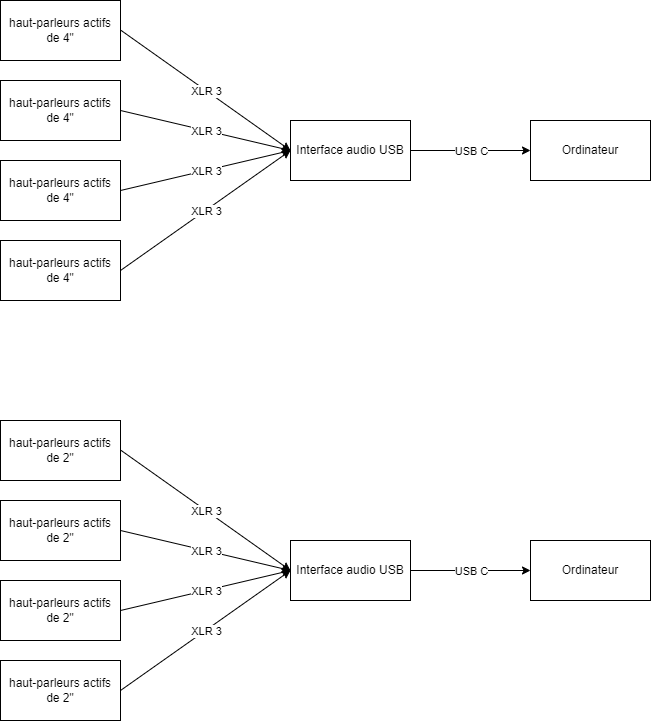

The diagram above was exported from draw.io. Its source (the exported page's mxGraphModel, read from the mxfile embedded in the PNG):
<mxGraphModel dx="657" dy="1074" grid="1" gridSize="10" guides="1" tooltips="1" connect="1" arrows="1" fold="1" page="1" pageScale="1" pageWidth="827" pageHeight="1169" math="0" shadow="0">
  <root>
    <mxCell id="0" />
    <mxCell id="1" parent="0" />
    <mxCell id="a4s99I2SttjFkRt7uWzn-8" style="edgeStyle=orthogonalEdgeStyle;rounded=0;orthogonalLoop=1;jettySize=auto;html=1;entryX=0;entryY=0.5;entryDx=0;entryDy=0;strokeColor=none;strokeWidth=5;" edge="1" parent="1" source="a4s99I2SttjFkRt7uWzn-1" target="a4s99I2SttjFkRt7uWzn-5">
      <mxGeometry relative="1" as="geometry">
        <Array as="points">
          <mxPoint x="280" y="210" />
          <mxPoint x="280" y="330" />
        </Array>
      </mxGeometry>
    </mxCell>
    <mxCell id="a4s99I2SttjFkRt7uWzn-1" value="haut-parleurs actifs de 4&quot;" style="rounded=0;whiteSpace=wrap;html=1;" vertex="1" parent="1">
      <mxGeometry x="20" y="180" width="120" height="60" as="geometry" />
    </mxCell>
    <mxCell id="a4s99I2SttjFkRt7uWzn-2" value="haut-parleurs actifs de 4&quot;" style="rounded=0;whiteSpace=wrap;html=1;" vertex="1" parent="1">
      <mxGeometry x="20" y="260" width="120" height="60" as="geometry" />
    </mxCell>
    <mxCell id="a4s99I2SttjFkRt7uWzn-3" value="haut-parleurs actifs de 4&quot;" style="rounded=0;whiteSpace=wrap;html=1;" vertex="1" parent="1">
      <mxGeometry x="20" y="340" width="120" height="60" as="geometry" />
    </mxCell>
    <mxCell id="a4s99I2SttjFkRt7uWzn-4" value="haut-parleurs actifs de 4&quot;" style="rounded=0;whiteSpace=wrap;html=1;" vertex="1" parent="1">
      <mxGeometry x="20" y="420" width="120" height="60" as="geometry" />
    </mxCell>
    <mxCell id="a4s99I2SttjFkRt7uWzn-5" value="Interface audio USB" style="rounded=0;whiteSpace=wrap;html=1;" vertex="1" parent="1">
      <mxGeometry x="310" y="300" width="120" height="60" as="geometry" />
    </mxCell>
    <mxCell id="a4s99I2SttjFkRt7uWzn-6" value="Ordinateur" style="rounded=0;whiteSpace=wrap;html=1;" vertex="1" parent="1">
      <mxGeometry x="550" y="300" width="120" height="60" as="geometry" />
    </mxCell>
    <mxCell id="a4s99I2SttjFkRt7uWzn-10" value="" style="endArrow=classic;html=1;rounded=0;strokeColor=default;strokeWidth=1;entryX=0;entryY=0.5;entryDx=0;entryDy=0;" edge="1" parent="1" target="a4s99I2SttjFkRt7uWzn-5">
      <mxGeometry relative="1" as="geometry">
        <mxPoint x="140" y="209.5" as="sourcePoint" />
        <mxPoint x="240" y="209.5" as="targetPoint" />
      </mxGeometry>
    </mxCell>
    <mxCell id="a4s99I2SttjFkRt7uWzn-11" value="XLR 3" style="edgeLabel;resizable=0;html=1;align=center;verticalAlign=middle;" connectable="0" vertex="1" parent="a4s99I2SttjFkRt7uWzn-10">
      <mxGeometry relative="1" as="geometry" />
    </mxCell>
    <mxCell id="a4s99I2SttjFkRt7uWzn-12" value="" style="endArrow=classic;html=1;rounded=0;strokeColor=default;strokeWidth=1;entryX=0;entryY=0.5;entryDx=0;entryDy=0;exitX=1;exitY=0.5;exitDx=0;exitDy=0;" edge="1" parent="1" source="a4s99I2SttjFkRt7uWzn-2" target="a4s99I2SttjFkRt7uWzn-5">
      <mxGeometry relative="1" as="geometry">
        <mxPoint x="150" y="219.5" as="sourcePoint" />
        <mxPoint x="320" y="340" as="targetPoint" />
      </mxGeometry>
    </mxCell>
    <mxCell id="a4s99I2SttjFkRt7uWzn-13" value="XLR 3" style="edgeLabel;resizable=0;html=1;align=center;verticalAlign=middle;" connectable="0" vertex="1" parent="a4s99I2SttjFkRt7uWzn-12">
      <mxGeometry relative="1" as="geometry" />
    </mxCell>
    <mxCell id="a4s99I2SttjFkRt7uWzn-14" value="" style="endArrow=classic;html=1;rounded=0;strokeColor=default;strokeWidth=1;entryX=0;entryY=0.5;entryDx=0;entryDy=0;exitX=1;exitY=0.5;exitDx=0;exitDy=0;" edge="1" parent="1" source="a4s99I2SttjFkRt7uWzn-3" target="a4s99I2SttjFkRt7uWzn-5">
      <mxGeometry relative="1" as="geometry">
        <mxPoint x="150" y="300" as="sourcePoint" />
        <mxPoint x="320" y="340" as="targetPoint" />
      </mxGeometry>
    </mxCell>
    <mxCell id="a4s99I2SttjFkRt7uWzn-15" value="XLR 3" style="edgeLabel;resizable=0;html=1;align=center;verticalAlign=middle;" connectable="0" vertex="1" parent="a4s99I2SttjFkRt7uWzn-14">
      <mxGeometry relative="1" as="geometry" />
    </mxCell>
    <mxCell id="a4s99I2SttjFkRt7uWzn-16" value="" style="endArrow=classic;html=1;rounded=0;strokeColor=default;strokeWidth=1;entryX=0;entryY=0.5;entryDx=0;entryDy=0;exitX=1;exitY=0.5;exitDx=0;exitDy=0;" edge="1" parent="1" source="a4s99I2SttjFkRt7uWzn-4" target="a4s99I2SttjFkRt7uWzn-5">
      <mxGeometry relative="1" as="geometry">
        <mxPoint x="150" y="450" as="sourcePoint" />
        <mxPoint x="330" y="350" as="targetPoint" />
      </mxGeometry>
    </mxCell>
    <mxCell id="a4s99I2SttjFkRt7uWzn-17" value="XLR 3" style="edgeLabel;resizable=0;html=1;align=center;verticalAlign=middle;" connectable="0" vertex="1" parent="a4s99I2SttjFkRt7uWzn-16">
      <mxGeometry relative="1" as="geometry" />
    </mxCell>
    <mxCell id="a4s99I2SttjFkRt7uWzn-18" value="" style="endArrow=classic;html=1;rounded=0;strokeColor=default;strokeWidth=1;entryX=0;entryY=0.5;entryDx=0;entryDy=0;exitX=1;exitY=0.5;exitDx=0;exitDy=0;" edge="1" parent="1" source="a4s99I2SttjFkRt7uWzn-5" target="a4s99I2SttjFkRt7uWzn-6">
      <mxGeometry relative="1" as="geometry">
        <mxPoint x="170" y="320" as="sourcePoint" />
        <mxPoint x="340" y="360" as="targetPoint" />
        <Array as="points">
          <mxPoint x="490" y="330" />
        </Array>
      </mxGeometry>
    </mxCell>
    <mxCell id="a4s99I2SttjFkRt7uWzn-19" value="USB C" style="edgeLabel;resizable=0;html=1;align=center;verticalAlign=middle;" connectable="0" vertex="1" parent="a4s99I2SttjFkRt7uWzn-18">
      <mxGeometry relative="1" as="geometry" />
    </mxCell>
    <mxCell id="a4s99I2SttjFkRt7uWzn-50" style="edgeStyle=orthogonalEdgeStyle;rounded=0;orthogonalLoop=1;jettySize=auto;html=1;entryX=0;entryY=0.5;entryDx=0;entryDy=0;strokeColor=none;strokeWidth=5;" edge="1" parent="1" source="a4s99I2SttjFkRt7uWzn-51" target="a4s99I2SttjFkRt7uWzn-55">
      <mxGeometry relative="1" as="geometry">
        <Array as="points">
          <mxPoint x="280" y="630" />
          <mxPoint x="280" y="750" />
        </Array>
      </mxGeometry>
    </mxCell>
    <mxCell id="a4s99I2SttjFkRt7uWzn-51" value="haut-parleurs actifs de 2&quot;" style="rounded=0;whiteSpace=wrap;html=1;" vertex="1" parent="1">
      <mxGeometry x="20" y="600" width="120" height="60" as="geometry" />
    </mxCell>
    <mxCell id="a4s99I2SttjFkRt7uWzn-52" value="haut-parleurs actifs de 2&quot;" style="rounded=0;whiteSpace=wrap;html=1;" vertex="1" parent="1">
      <mxGeometry x="20" y="680" width="120" height="60" as="geometry" />
    </mxCell>
    <mxCell id="a4s99I2SttjFkRt7uWzn-53" value="haut-parleurs actifs de 2&quot;" style="rounded=0;whiteSpace=wrap;html=1;" vertex="1" parent="1">
      <mxGeometry x="20" y="760" width="120" height="60" as="geometry" />
    </mxCell>
    <mxCell id="a4s99I2SttjFkRt7uWzn-54" value="haut-parleurs actifs de 2&quot;" style="rounded=0;whiteSpace=wrap;html=1;" vertex="1" parent="1">
      <mxGeometry x="20" y="840" width="120" height="60" as="geometry" />
    </mxCell>
    <mxCell id="a4s99I2SttjFkRt7uWzn-55" value="Interface audio USB" style="rounded=0;whiteSpace=wrap;html=1;" vertex="1" parent="1">
      <mxGeometry x="310" y="720" width="120" height="60" as="geometry" />
    </mxCell>
    <mxCell id="a4s99I2SttjFkRt7uWzn-56" value="Ordinateur" style="rounded=0;whiteSpace=wrap;html=1;" vertex="1" parent="1">
      <mxGeometry x="550" y="720" width="120" height="60" as="geometry" />
    </mxCell>
    <mxCell id="a4s99I2SttjFkRt7uWzn-57" value="" style="endArrow=classic;html=1;rounded=0;strokeColor=default;strokeWidth=1;entryX=0;entryY=0.5;entryDx=0;entryDy=0;" edge="1" parent="1" target="a4s99I2SttjFkRt7uWzn-55">
      <mxGeometry relative="1" as="geometry">
        <mxPoint x="140" y="629.5" as="sourcePoint" />
        <mxPoint x="240" y="629.5" as="targetPoint" />
      </mxGeometry>
    </mxCell>
    <mxCell id="a4s99I2SttjFkRt7uWzn-58" value="XLR 3" style="edgeLabel;resizable=0;html=1;align=center;verticalAlign=middle;" connectable="0" vertex="1" parent="a4s99I2SttjFkRt7uWzn-57">
      <mxGeometry relative="1" as="geometry" />
    </mxCell>
    <mxCell id="a4s99I2SttjFkRt7uWzn-59" value="" style="endArrow=classic;html=1;rounded=0;strokeColor=default;strokeWidth=1;entryX=0;entryY=0.5;entryDx=0;entryDy=0;exitX=1;exitY=0.5;exitDx=0;exitDy=0;" edge="1" parent="1" source="a4s99I2SttjFkRt7uWzn-52" target="a4s99I2SttjFkRt7uWzn-55">
      <mxGeometry relative="1" as="geometry">
        <mxPoint x="150" y="639.5" as="sourcePoint" />
        <mxPoint x="320" y="760" as="targetPoint" />
      </mxGeometry>
    </mxCell>
    <mxCell id="a4s99I2SttjFkRt7uWzn-60" value="XLR 3" style="edgeLabel;resizable=0;html=1;align=center;verticalAlign=middle;" connectable="0" vertex="1" parent="a4s99I2SttjFkRt7uWzn-59">
      <mxGeometry relative="1" as="geometry" />
    </mxCell>
    <mxCell id="a4s99I2SttjFkRt7uWzn-61" value="" style="endArrow=classic;html=1;rounded=0;strokeColor=default;strokeWidth=1;entryX=0;entryY=0.5;entryDx=0;entryDy=0;exitX=1;exitY=0.5;exitDx=0;exitDy=0;" edge="1" parent="1" source="a4s99I2SttjFkRt7uWzn-53" target="a4s99I2SttjFkRt7uWzn-55">
      <mxGeometry relative="1" as="geometry">
        <mxPoint x="150" y="720" as="sourcePoint" />
        <mxPoint x="320" y="760" as="targetPoint" />
      </mxGeometry>
    </mxCell>
    <mxCell id="a4s99I2SttjFkRt7uWzn-62" value="XLR 3" style="edgeLabel;resizable=0;html=1;align=center;verticalAlign=middle;" connectable="0" vertex="1" parent="a4s99I2SttjFkRt7uWzn-61">
      <mxGeometry relative="1" as="geometry" />
    </mxCell>
    <mxCell id="a4s99I2SttjFkRt7uWzn-63" value="" style="endArrow=classic;html=1;rounded=0;strokeColor=default;strokeWidth=1;entryX=0;entryY=0.5;entryDx=0;entryDy=0;exitX=1;exitY=0.5;exitDx=0;exitDy=0;" edge="1" parent="1" source="a4s99I2SttjFkRt7uWzn-54" target="a4s99I2SttjFkRt7uWzn-55">
      <mxGeometry relative="1" as="geometry">
        <mxPoint x="150" y="870" as="sourcePoint" />
        <mxPoint x="330" y="770" as="targetPoint" />
      </mxGeometry>
    </mxCell>
    <mxCell id="a4s99I2SttjFkRt7uWzn-64" value="XLR 3" style="edgeLabel;resizable=0;html=1;align=center;verticalAlign=middle;" connectable="0" vertex="1" parent="a4s99I2SttjFkRt7uWzn-63">
      <mxGeometry relative="1" as="geometry" />
    </mxCell>
    <mxCell id="a4s99I2SttjFkRt7uWzn-65" value="" style="endArrow=classic;html=1;rounded=0;strokeColor=default;strokeWidth=1;entryX=0;entryY=0.5;entryDx=0;entryDy=0;exitX=1;exitY=0.5;exitDx=0;exitDy=0;" edge="1" parent="1" source="a4s99I2SttjFkRt7uWzn-55" target="a4s99I2SttjFkRt7uWzn-56">
      <mxGeometry relative="1" as="geometry">
        <mxPoint x="170" y="740" as="sourcePoint" />
        <mxPoint x="340" y="780" as="targetPoint" />
        <Array as="points">
          <mxPoint x="490" y="750" />
        </Array>
      </mxGeometry>
    </mxCell>
    <mxCell id="a4s99I2SttjFkRt7uWzn-66" value="USB C" style="edgeLabel;resizable=0;html=1;align=center;verticalAlign=middle;" connectable="0" vertex="1" parent="a4s99I2SttjFkRt7uWzn-65">
      <mxGeometry relative="1" as="geometry" />
    </mxCell>
  </root>
</mxGraphModel>